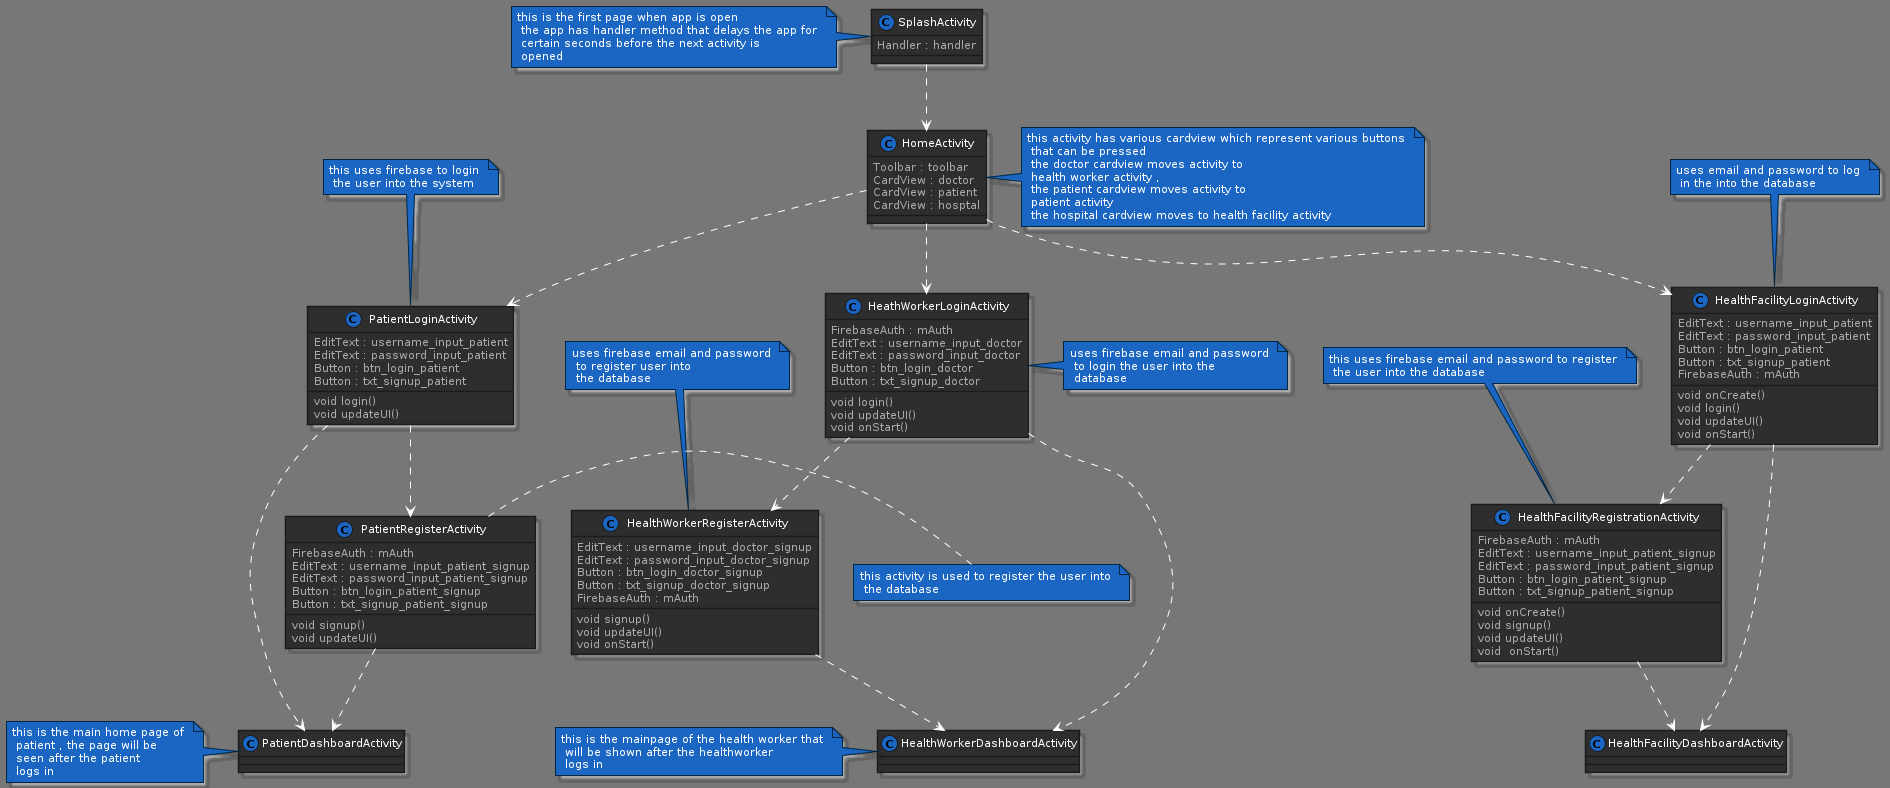

The diagram above was rendered by PlantUML. Its source (embedded in the PNG):
@startuml bertha 
!define DARKBLUE
!includeurl https://raw.githubusercontent.com/Drakemor/RedDress-PlantUML/master/style.puml



class SplashActivity{
    Handler : handler

}

note left : this is the first page when app is open \n the app has handler method that delays the app for \n certain seconds before the next activity is \n opened

SplashActivity ..> HomeActivity
class HomeActivity{
    Toolbar : toolbar
    CardView : doctor
    CardView : patient
    CardView : hosptal
}

note right : this activity has various cardview which represent various buttons \n that can be pressed \n the doctor cardview moves activity to \n health worker activity ,\n the patient cardview moves activity to \n patient activity \n the hospital cardview moves to health facility activity


HomeActivity ..> PatientLoginActivity

class PatientLoginActivity{
    EditText : username_input_patient
    EditText : password_input_patient
    Button : btn_login_patient
    Button : txt_signup_patient

    void login() 
    void updateUI() 

}

note top : this uses firebase to login \n the user into the system

PatientLoginActivity ..> PatientRegisterActivity
class PatientRegisterActivity{
    FirebaseAuth : mAuth
    EditText : username_input_patient_signup
    EditText : password_input_patient_signup
    Button : btn_login_patient_signup 
    Button : txt_signup_patient_signup 

    void signup() 
    void updateUI() 
    
}

note right : this activity is used to register the user into \n the database 

PatientLoginActivity ..> PatientDashboardActivity
PatientRegisterActivity ..> PatientDashboardActivity

class PatientDashboardActivity{

}
note left : this is the main home page of \n patient , the page will be \n seen after the patient \n logs in

HomeActivity ..> HeathWorkerLoginActivity 

class HeathWorkerLoginActivity{
    FirebaseAuth : mAuth 
    EditText : username_input_doctor 
    EditText : password_input_doctor
    Button : btn_login_doctor 
    Button : txt_signup_doctor 

    void login()
    void updateUI()
    void onStart()

}
note right : uses firebase email and password \n to login the user into the \n database


HeathWorkerLoginActivity ..> HealthWorkerRegisterActivity
class HealthWorkerRegisterActivity{
    EditText : username_input_doctor_signup
    EditText : password_input_doctor_signup
    Button : btn_login_doctor_signup 
    Button : txt_signup_doctor_signup 
    FirebaseAuth : mAuth 

    void signup() 
    void updateUI()
    void onStart()

}

note top : uses firebase email and password \n to register user into \n the database 

HealthWorkerRegisterActivity ..> HealthWorkerDashboardActivity
HeathWorkerLoginActivity ..> HealthWorkerDashboardActivity
class HealthWorkerDashboardActivity{

}
note left : this is the mainpage of the health worker that \n will be shown after the healthworker \n logs in 


HomeActivity ..> HealthFacilityLoginActivity

class HealthFacilityLoginActivity{
    EditText : username_input_patient 
    EditText : password_input_patient 
    Button : btn_login_patient 
    Button : txt_signup_patient
    FirebaseAuth : mAuth

    void onCreate()
    void login()
    void updateUI()
    void onStart()
}
note top : uses email and password to log \n in the into the database


HealthFacilityLoginActivity ..> HealthFacilityRegistrationActivity
class HealthFacilityRegistrationActivity{
    FirebaseAuth : mAuth
    EditText : username_input_patient_signup
    EditText : password_input_patient_signup
    Button : btn_login_patient_signup
    Button : txt_signup_patient_signup

    void onCreate()
    void signup()
    void updateUI()
    void  onStart()
}

note top : this uses firebase email and password to register \n the user into the database 

HealthFacilityLoginActivity ..> HealthFacilityDashboardActivity
HealthFacilityRegistrationActivity ..> HealthFacilityDashboardActivity

class HealthFacilityDashboardActivity{

}

@enduml